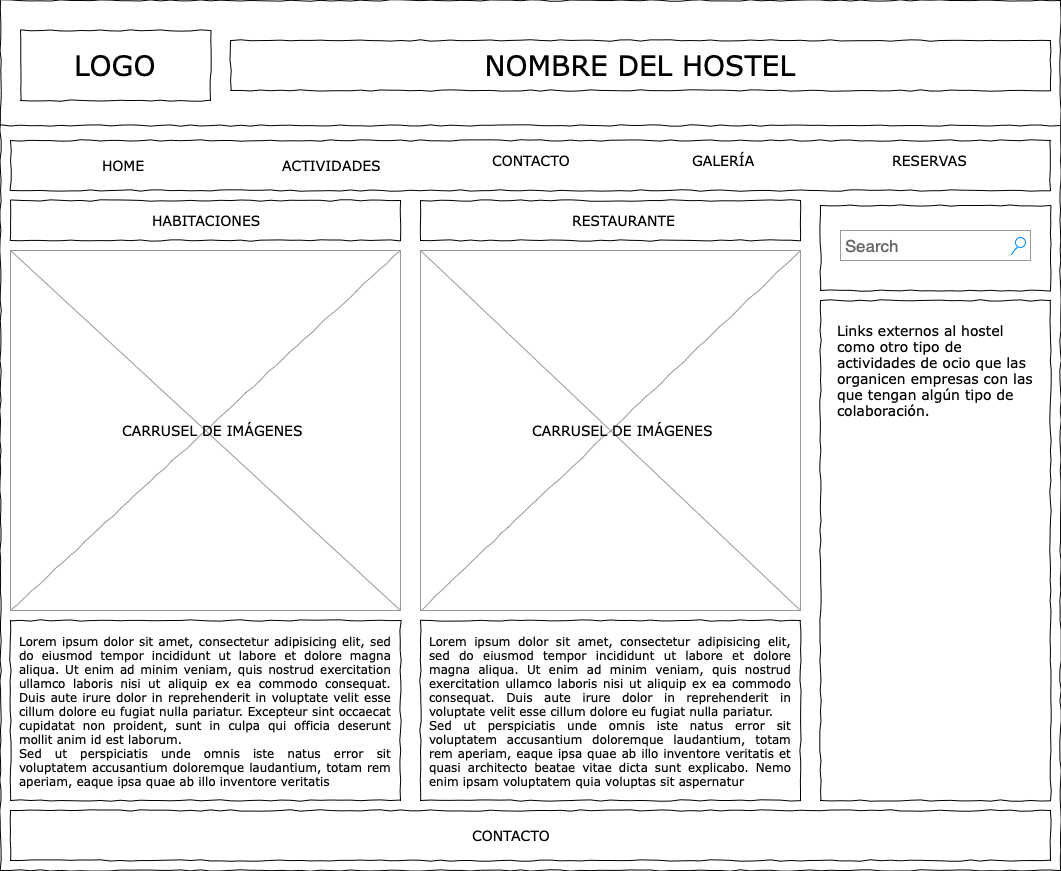

The diagram above was exported from draw.io. Its source (the exported page's mxGraphModel, read from the mxfile embedded in the PNG):
<mxGraphModel dx="1298" dy="865" grid="1" gridSize="10" guides="1" tooltips="1" connect="1" arrows="1" fold="1" page="1" pageScale="1" pageWidth="1100" pageHeight="850" background="#ffffff" math="0" shadow="0">
  <root>
    <mxCell id="0" />
    <mxCell id="1" parent="0" />
    <mxCell id="677b7b8949515195-1" value="" style="whiteSpace=wrap;html=1;rounded=0;shadow=0;labelBackgroundColor=none;strokeColor=#000000;strokeWidth=1;fillColor=none;fontFamily=Verdana;fontSize=12;fontColor=#000000;align=center;comic=1;" parent="1" vertex="1">
      <mxGeometry x="20" y="20" width="1060" height="870" as="geometry" />
    </mxCell>
    <mxCell id="677b7b8949515195-2" value="LOGO" style="whiteSpace=wrap;html=1;rounded=0;shadow=0;labelBackgroundColor=none;strokeWidth=1;fontFamily=Verdana;fontSize=28;align=center;comic=1;" parent="1" vertex="1">
      <mxGeometry x="40" y="50" width="190" height="70" as="geometry" />
    </mxCell>
    <mxCell id="677b7b8949515195-3" value="Search" style="strokeWidth=1;shadow=0;dashed=0;align=center;html=1;shape=mxgraph.mockup.forms.searchBox;strokeColor=#999999;mainText=;strokeColor2=#008cff;fontColor=#666666;fontSize=17;align=left;spacingLeft=3;rounded=0;labelBackgroundColor=none;comic=1;" parent="1" vertex="1">
      <mxGeometry x="860" y="250" width="190" height="30" as="geometry" />
    </mxCell>
    <mxCell id="677b7b8949515195-9" value="" style="line;strokeWidth=1;html=1;rounded=0;shadow=0;labelBackgroundColor=none;fillColor=none;fontFamily=Verdana;fontSize=14;fontColor=#000000;align=center;comic=1;" parent="1" vertex="1">
      <mxGeometry x="20" y="140" width="1060" height="10" as="geometry" />
    </mxCell>
    <mxCell id="677b7b8949515195-10" value="" style="whiteSpace=wrap;html=1;rounded=0;shadow=0;labelBackgroundColor=none;strokeWidth=1;fillColor=none;fontFamily=Verdana;fontSize=12;align=center;comic=1;" parent="1" vertex="1">
      <mxGeometry x="30" y="160" width="1040" height="50" as="geometry" />
    </mxCell>
    <mxCell id="677b7b8949515195-11" value="HOME" style="text;html=1;points=[];align=left;verticalAlign=top;spacingTop=-4;fontSize=14;fontFamily=Verdana" parent="1" vertex="1">
      <mxGeometry x="120" y="175" width="60" height="20" as="geometry" />
    </mxCell>
    <mxCell id="677b7b8949515195-12" value="ACTIVIDADES" style="text;html=1;points=[];align=left;verticalAlign=top;spacingTop=-4;fontSize=14;fontFamily=Verdana" parent="1" vertex="1">
      <mxGeometry x="300" y="175" width="60" height="20" as="geometry" />
    </mxCell>
    <mxCell id="677b7b8949515195-14" value="GALERÍA" style="text;html=1;points=[];align=left;verticalAlign=top;spacingTop=-4;fontSize=14;fontFamily=Verdana" parent="1" vertex="1">
      <mxGeometry x="710" y="170" width="60" height="20" as="geometry" />
    </mxCell>
    <mxCell id="677b7b8949515195-15" value="&lt;div style=&quot;text-align: justify&quot;&gt;&lt;span&gt;Lorem ipsum dolor sit amet, consectetur adipisicing elit, sed do eiusmod tempor incididunt ut labore et dolore magna aliqua. Ut enim ad minim veniam, quis nostrud exercitation ullamco laboris nisi ut aliquip ex ea commodo consequat. Duis aute irure dolor in reprehenderit in voluptate velit esse cillum dolore eu fugiat nulla pariatur. Excepteur sint occaecat cupidatat non proident, sunt in culpa qui officia deserunt mollit anim id est laborum.&lt;/span&gt;&lt;/div&gt;&lt;div style=&quot;text-align: justify&quot;&gt;&lt;span&gt;Sed ut perspiciatis unde omnis iste natus error sit voluptatem accusantium doloremque laudantium, totam rem aperiam, eaque ipsa quae ab illo inventore veritatis&amp;nbsp;&lt;/span&gt;&lt;/div&gt;" style="whiteSpace=wrap;html=1;rounded=0;shadow=0;labelBackgroundColor=none;strokeWidth=1;fillColor=none;fontFamily=Verdana;fontSize=12;align=center;verticalAlign=top;spacing=10;comic=1;" parent="1" vertex="1">
      <mxGeometry x="30" y="640" width="390" height="180" as="geometry" />
    </mxCell>
    <mxCell id="677b7b8949515195-16" value="" style="verticalLabelPosition=bottom;shadow=0;dashed=0;align=center;html=1;verticalAlign=top;strokeWidth=1;shape=mxgraph.mockup.graphics.simpleIcon;strokeColor=#999999;rounded=0;labelBackgroundColor=none;fontFamily=Verdana;fontSize=14;fontColor=#000000;comic=1;" parent="1" vertex="1">
      <mxGeometry x="30" y="270" width="390" height="360" as="geometry" />
    </mxCell>
    <mxCell id="677b7b8949515195-25" value="" style="whiteSpace=wrap;html=1;rounded=0;shadow=0;labelBackgroundColor=none;strokeWidth=1;fillColor=none;fontFamily=Verdana;fontSize=12;align=center;comic=1;" parent="1" vertex="1">
      <mxGeometry x="840" y="225" width="230" height="85" as="geometry" />
    </mxCell>
    <mxCell id="677b7b8949515195-26" value="" style="whiteSpace=wrap;html=1;rounded=0;shadow=0;labelBackgroundColor=none;strokeWidth=1;fillColor=none;fontFamily=Verdana;fontSize=12;align=center;comic=1;" parent="1" vertex="1">
      <mxGeometry x="840" y="320" width="230" height="500" as="geometry" />
    </mxCell>
    <mxCell id="677b7b8949515195-42" value="Links externos al hostel &lt;br&gt;como otro tipo de &lt;br&gt;actividades de ocio que las &lt;br&gt;organicen empresas con las&lt;br&gt;que tengan algún tipo de &lt;br&gt;colaboración." style="text;html=1;points=[];align=left;verticalAlign=top;spacingTop=-4;fontSize=14;fontFamily=Verdana" parent="1" vertex="1">
      <mxGeometry x="855" y="340" width="200" height="180" as="geometry" />
    </mxCell>
    <mxCell id="SKNgXoKeFqbWIvI27f0Y-1" value="RESERVAS" style="text;html=1;points=[];align=left;verticalAlign=top;spacingTop=-4;fontSize=14;fontFamily=Verdana" parent="1" vertex="1">
      <mxGeometry x="910" y="170" width="60" height="20" as="geometry" />
    </mxCell>
    <mxCell id="SKNgXoKeFqbWIvI27f0Y-2" value="" style="whiteSpace=wrap;html=1;rounded=0;shadow=0;labelBackgroundColor=none;strokeWidth=1;fillColor=none;fontFamily=Verdana;fontSize=12;align=center;comic=1;" parent="1" vertex="1">
      <mxGeometry x="30" y="830" width="1040" height="50" as="geometry" />
    </mxCell>
    <mxCell id="SKNgXoKeFqbWIvI27f0Y-3" value="NOMBRE DEL HOSTEL" style="whiteSpace=wrap;html=1;rounded=0;shadow=0;labelBackgroundColor=none;strokeWidth=1;fontFamily=Verdana;fontSize=28;align=center;comic=1;" parent="1" vertex="1">
      <mxGeometry x="250" y="60" width="820" height="50" as="geometry" />
    </mxCell>
    <mxCell id="SKNgXoKeFqbWIvI27f0Y-4" value="CONTACTO" style="text;html=1;points=[];align=left;verticalAlign=top;spacingTop=-4;fontSize=14;fontFamily=Verdana" parent="1" vertex="1">
      <mxGeometry x="490" y="845" width="60" height="20" as="geometry" />
    </mxCell>
    <mxCell id="SKNgXoKeFqbWIvI27f0Y-6" style="edgeStyle=orthogonalEdgeStyle;rounded=0;orthogonalLoop=1;jettySize=auto;html=1;exitX=0.5;exitY=1;exitDx=0;exitDy=0;" parent="1" source="677b7b8949515195-25" target="677b7b8949515195-25" edge="1">
      <mxGeometry relative="1" as="geometry" />
    </mxCell>
    <mxCell id="SKNgXoKeFqbWIvI27f0Y-8" value="" style="verticalLabelPosition=bottom;shadow=0;dashed=0;align=center;html=1;verticalAlign=top;strokeWidth=1;shape=mxgraph.mockup.graphics.simpleIcon;strokeColor=#999999;rounded=0;labelBackgroundColor=none;fontFamily=Verdana;fontSize=14;fontColor=#000000;comic=1;" parent="1" vertex="1">
      <mxGeometry x="440" y="270" width="380" height="360" as="geometry" />
    </mxCell>
    <mxCell id="SKNgXoKeFqbWIvI27f0Y-9" value="&lt;div style=&quot;text-align: justify&quot;&gt;&lt;span&gt;Lorem ipsum dolor sit amet, consectetur adipisicing elit, sed do eiusmod tempor incididunt ut labore et dolore magna aliqua. Ut enim ad minim veniam, quis nostrud exercitation ullamco laboris nisi ut aliquip ex ea commodo consequat. Duis aute irure dolor in reprehenderit in voluptate velit esse cillum dolore eu fugiat nulla pariatur.&amp;nbsp;&lt;/span&gt;&lt;/div&gt;&lt;div style=&quot;text-align: justify&quot;&gt;&lt;span&gt;Sed ut perspiciatis unde omnis iste natus error sit voluptatem accusantium doloremque laudantium, totam rem aperiam, eaque ipsa quae ab illo inventore veritatis et quasi architecto beatae vitae dicta sunt explicabo. Nemo enim ipsam voluptatem quia voluptas sit aspernatur&amp;nbsp;&lt;/span&gt;&lt;/div&gt;" style="whiteSpace=wrap;html=1;rounded=0;shadow=0;labelBackgroundColor=none;strokeWidth=1;fillColor=none;fontFamily=Verdana;fontSize=12;align=center;verticalAlign=top;spacing=10;comic=1;" parent="1" vertex="1">
      <mxGeometry x="440" y="640" width="380" height="180" as="geometry" />
    </mxCell>
    <mxCell id="SKNgXoKeFqbWIvI27f0Y-10" value="" style="whiteSpace=wrap;html=1;rounded=0;shadow=0;labelBackgroundColor=none;strokeWidth=1;fillColor=none;fontFamily=Verdana;fontSize=12;align=center;comic=1;" parent="1" vertex="1">
      <mxGeometry x="30" y="220" width="390" height="40" as="geometry" />
    </mxCell>
    <mxCell id="SKNgXoKeFqbWIvI27f0Y-12" value="" style="whiteSpace=wrap;html=1;rounded=0;shadow=0;labelBackgroundColor=none;strokeWidth=1;fillColor=none;fontFamily=Verdana;fontSize=12;align=center;comic=1;" parent="1" vertex="1">
      <mxGeometry x="440" y="220" width="380" height="40" as="geometry" />
    </mxCell>
    <mxCell id="SKNgXoKeFqbWIvI27f0Y-14" value="HABITACIONES" style="text;html=1;points=[];align=left;verticalAlign=top;spacingTop=-4;fontSize=14;fontFamily=Verdana" parent="1" vertex="1">
      <mxGeometry x="170" y="230" width="60" height="20" as="geometry" />
    </mxCell>
    <mxCell id="SKNgXoKeFqbWIvI27f0Y-15" value="RESTAURANTE" style="text;html=1;points=[];align=left;verticalAlign=top;spacingTop=-4;fontSize=14;fontFamily=Verdana" parent="1" vertex="1">
      <mxGeometry x="590" y="230" width="60" height="20" as="geometry" />
    </mxCell>
    <mxCell id="SKNgXoKeFqbWIvI27f0Y-16" value="CARRUSEL DE IMÁGENES" style="text;html=1;points=[];align=left;verticalAlign=top;spacingTop=-4;fontSize=14;fontFamily=Verdana" parent="1" vertex="1">
      <mxGeometry x="140" y="440" width="60" height="20" as="geometry" />
    </mxCell>
    <mxCell id="SKNgXoKeFqbWIvI27f0Y-17" value="CARRUSEL DE IMÁGENES" style="text;html=1;points=[];align=left;verticalAlign=top;spacingTop=-4;fontSize=14;fontFamily=Verdana" parent="1" vertex="1">
      <mxGeometry x="550" y="440" width="60" height="20" as="geometry" />
    </mxCell>
    <mxCell id="n8vAE1UPg1vti-duEm2F-1" value="CONTACTO" style="text;html=1;points=[];align=left;verticalAlign=top;spacingTop=-4;fontSize=14;fontFamily=Verdana" parent="1" vertex="1">
      <mxGeometry x="510" y="170" width="60" height="20" as="geometry" />
    </mxCell>
  </root>
</mxGraphModel>